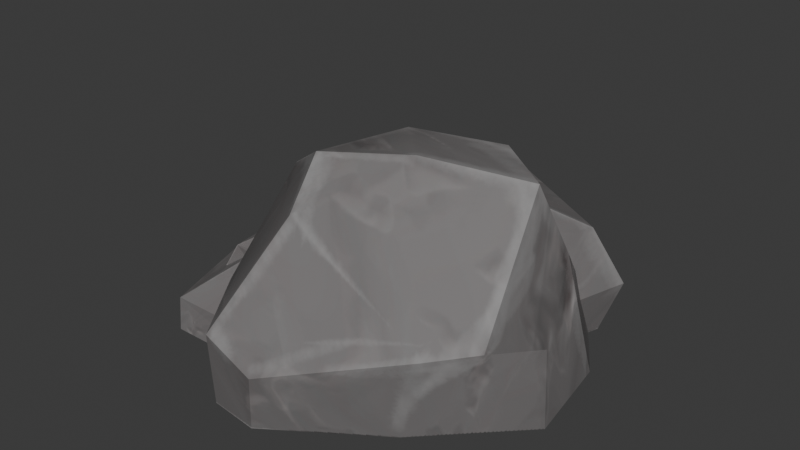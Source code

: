 # Source: Rocks.blend  (saved by Blender 5.2.44; exported with 4.5.12 LTS)
import bpy
from mathutils import Matrix  # noqa: F401  (used for matrix-valued properties, if any)

bpy.ops.wm.read_factory_settings(use_empty=True)
scene = bpy.context.scene
scene.name = 'Scene'

# ---- collections
col_collection = bpy.data.collections.new('Collection'); scene.collection.children.link(col_collection)

# ---- images (referenced by path relative to the original .blend; pixels are not part of the script)
import os
ASSET_DIR = os.environ.get("B2B_ASSET_DIR", "")  # directory of the original .blend (textures are referenced by path, not embedded)
HERE = os.path.dirname(os.path.abspath(__file__))  # packed textures are extracted next to this script under _unpacked/

def load_image(name, relpath, width, height, colorspace="sRGB"):
    """Load a texture the original file referenced (path relative to the .blend, or extracted next to this script)."""
    p = next((c for c in (os.path.join(HERE, relpath), os.path.join(ASSET_DIR, relpath)) if relpath and os.path.exists(c)), "")
    if p:
        img = bpy.data.images.load(p, check_existing=True)
        img.name = name
    else:  # same state as the original file: an image datablock whose file is absent (Cycles renders it pink)
        img = bpy.data.images.new(name, width, height)
        img.source = "FILE"
        img.filepath = "//" + (relpath or name)
    img.colorspace_settings.name = colorspace
    return img
img_defaultmaterial_albedo_png = load_image('DefaultMaterial_Albedo.png', '_unpacked/DefaultMaterial_Albedo.518e391a.png', 1024, 1024, 'sRGB')
img_defaultmaterial_metallic_png = load_image('DefaultMaterial_Metallic.png', '_unpacked/DefaultMaterial_Metallic.e14ba3c9.png', 1024, 1024, 'Non-Color')
img_defaultmaterial_normal_png = load_image('DefaultMaterial_Normal.png', '_unpacked/DefaultMaterial_Normal.f5eb3551.png', 1024, 1024, 'Non-Color')
img_defaultmaterial_emission_png = load_image('DefaultMaterial_Emission.png', '_unpacked/DefaultMaterial_Emission.d65940a8.png', 1024, 1024, 'sRGB')

# ---- materials (node trees are filled in below, after node groups)
mat_rocks = bpy.data.materials.new('Rocks')

# ---- node groups
ng_smooth_by_angle = bpy.data.node_groups.new('Smooth by Angle', 'GeometryNodeTree')
_s = ng_smooth_by_angle.interface.new_socket(name='Mesh', in_out='OUTPUT', socket_type='NodeSocketGeometry')
_s = ng_smooth_by_angle.interface.new_socket(name='Mesh', in_out='INPUT', socket_type='NodeSocketGeometry')
_s = ng_smooth_by_angle.interface.new_socket(name='Angle', in_out='INPUT', socket_type='NodeSocketFloat')
_s.subtype = 'ANGLE'
_s.default_value = 0.5236
_s.min_value = 0.0
_s.max_value = 3.142
_s.description = 'Maximum face angle for smooth edges'
_s = ng_smooth_by_angle.interface.new_socket(name='Ignore Sharpness', in_out='INPUT', socket_type='NodeSocketBool')
_s.force_non_field = True
ng_smooth_by_angle.is_modifier = True
_N = ng_smooth_by_angle.nodes; _L = ng_smooth_by_angle.links
n0 = _N.new('GeometryNodeSetShadeSmooth'); n0.name = 'Set Shade Smooth'; n0.location = (120, -80)
n0.domain = 'EDGE'
n1 = _N.new('GeometryNodeSetShadeSmooth'); n1.name = 'Set Shade Smooth.001'; n1.location = (300, -80)
n2 = _N.new('NodeGroupOutput'); n2.name = 'Group Output'; n2.location = (480, -80)
n3 = _N.new('GeometryNodeInputMeshEdgeAngle'); n3.name = 'Edge Angle'; n3.location = (-440, -240)
n4 = _N.new('NodeGroupInput'); n4.name = 'Group Input'; n4.location = (-80, -80)
n5 = _N.new('GeometryNodeInputEdgeSmooth'); n5.name = 'Is Edge Smooth'; n5.location = (-260, -120)
n6 = _N.new('GeometryNodeInputShadeSmooth'); n6.name = 'Is Shade Smooth'; n6.location = (-440, -397)
n7 = _N.new('FunctionNodeCompare'); n7.name = 'Compare'; n7.location = (-260, -260)
n7.operation = 'LESS_EQUAL'
n8 = _N.new('FunctionNodeBooleanMath'); n8.name = 'Boolean Math.001'; n8.location = (-80, -260)
n9 = _N.new('NodeGroupInput'); n9.name = 'Group Input.001'; n9.location = (-440, -329)
n10 = _N.new('NodeGroupInput'); n10.name = 'Group Input.002'; n10.location = (-259, -189)
n11 = _N.new('FunctionNodeBooleanMath'); n11.name = 'Boolean Math'; n11.location = (-80, -149)
n11.operation = 'OR'
n12 = _N.new('FunctionNodeBooleanMath'); n12.name = 'Boolean Math.002'; n12.location = (-260, -380)
n12.operation = 'OR'
n13 = _N.new('NodeGroupInput'); n13.name = 'Group Input.003'; n13.location = (-440, -460)
_L.new(n3.outputs[0], n7.inputs[0])
_L.new(n1.outputs[0], n2.inputs[0])
_L.new(n9.outputs[1], n7.inputs[1])
_L.new(n7.outputs[0], n8.inputs[0])
_L.new(n4.outputs[0], n0.inputs[0])
_L.new(n0.outputs[0], n1.inputs[0])
_L.new(n8.outputs[0], n0.inputs[2])
_L.new(n10.outputs[2], n11.inputs[1])
_L.new(n5.outputs[0], n11.inputs[0])
_L.new(n11.outputs[0], n0.inputs[1])
_L.new(n13.outputs[2], n12.inputs[1])
_L.new(n6.outputs[0], n12.inputs[0])
_L.new(n12.outputs[0], n8.inputs[1])
n2.is_active_output = True

# ---- material node trees
mat_rocks.use_nodes = True; mat_rocks.node_tree.nodes.clear()
_N = mat_rocks.node_tree.nodes; _L = mat_rocks.node_tree.links
n0 = _N.new('ShaderNodeBsdfPrincipled'); n0.name = 'Principled BSDF'; n0.location = (-200, 100)
n0.inputs[10].default_value = 0.005
n1 = _N.new('ShaderNodeOutputMaterial'); n1.name = 'Material Output'; n1.location = (200, 100)
n2 = _N.new('ShaderNodeTexImage'); n2.name = 'Image Texture'; n2.location = (85, -36)
n2.label = 'Base Color'
n2.image = img_defaultmaterial_albedo_png
n3 = _N.new('ShaderNodeTexImage'); n3.name = 'Image Texture.001'; n3.location = (85, -316)
n3.label = 'Metallic'
n3.image = img_defaultmaterial_metallic_png
n4 = _N.new('ShaderNodeTexImage'); n4.name = 'Image Texture.002'; n4.location = (85, -876)
n4.label = 'Normal'
n4.image = img_defaultmaterial_normal_png
n5 = _N.new('ShaderNodeNormalMap'); n5.name = 'Normal Map'; n5.location = (-450, -540)
n5.width = 160
n6 = _N.new('ShaderNodeTexImage'); n6.name = 'Image Texture.003'; n6.location = (85, -596)
n6.label = 'Emission Color'
n6.image = img_defaultmaterial_emission_png
n7 = _N.new('ShaderNodeMapping'); n7.name = 'Mapping'; n7.location = (230, -36)
n8 = _N.new('NodeReroute'); n8.name = 'Reroute'; n8.location = (35, -552)
n8.width = 10
n8.socket_idname = 'NodeSocketVector'
n9 = _N.new('ShaderNodeTexCoord'); n9.name = 'Texture Coordinate'; n9.location = (30, -36)
n10 = _N.new('NodeFrame'); n10.name = 'Frame'; n10.location = (-1480, 136)
n10.label = 'Mapping'
n10.width = 400
n11 = _N.new('NodeFrame'); n11.name = 'Frame.001'; n11.location = (-835, 336)
n11.label = 'Textures'
n11.width = 355
n2.parent = n11
n3.parent = n11
n4.parent = n11
n6.parent = n11
n7.parent = n10
n8.parent = n11
n9.parent = n10
_L.new(n0.outputs[0], n1.inputs[0])
_L.new(n2.outputs[0], n0.inputs[0])
_L.new(n3.outputs[0], n0.inputs[1])
_L.new(n4.outputs[0], n5.inputs[1])
_L.new(n5.outputs[0], n0.inputs[5])
_L.new(n6.outputs[0], n0.inputs[27])
_L.new(n8.outputs[0], n2.inputs[0])
_L.new(n8.outputs[0], n3.inputs[0])
_L.new(n8.outputs[0], n6.inputs[0])
_L.new(n8.outputs[0], n4.inputs[0])
_L.new(n7.outputs[0], n8.inputs[0])
_L.new(n9.outputs[2], n7.inputs[0])
n1.is_active_output = True

# ---- world
world_world = bpy.data.worlds.new('World'); scene.world = world_world
world_world.use_nodes = True; world_world.node_tree.nodes.clear()
_N = world_world.node_tree.nodes; _L = world_world.node_tree.links
n0 = _N.new('ShaderNodeOutputWorld'); n0.name = 'World Output'; n0.location = (200, 100)
n1 = _N.new('ShaderNodeBackground'); n1.name = 'Background'; n1.location = (-200, 100)
n1.inputs[0].default_value = (0.05088, 0.05088, 0.05088, 1.0)
_L.new(n1.outputs[0], n0.inputs[0])
n0.is_active_output = True
world_world.color = (0.05088, 0.05088, 0.05088)
world_world.sun_shadow_jitter_overblur = 0.0

# ---- meshes
me_rock_1 = bpy.data.meshes.new('Rock_1')
me_rock_1.from_pydata([(0.0561, 0.5742, -4.69e-05), (0.1475, 0.1788, 0.5202), (0.5003, 0.2449, -7.168e-06), (0.1475, 0.1788, 0.5202), (0.3638, -0.2549, 3.449e-05), (0.1475, 0.1788, 0.5202), (-0.1297, -0.2, 5.37e-05), (-0.338, 0.2921, -3.634e-05), (0.06385, -0.3383, 0.2416), (0.07739, -0.4177, 4.383e-05), (-0.2638, -0.3864, 1.683e-05), (-0.1935, -0.2895, 0.2492), (-0.3958, -0.05221, -4.742e-06), (-0.2708, -0.1032, 0.2329), (0.1475, 0.1788, 0.5202), (-0.09411, -0.1727, 0.3197), (-0.1919, 0.04198, 0.2998), (0.1475, 0.1788, 0.5202), (-0.2381, 0.1988, 0.2451), (0.422, 0.243, 0.3986), (0.03651, 0.4787, 0.3513), (0.3115, -0.1483, 0.3975), (0.03922, -0.1703, 0.4472), (-0.1717, 0.2947, 0.3517), (0.04794, 0.5779, 0.2033), (0.5333, 0.2923, 0.1804), (0.3972, -0.2681, 0.1809), (0.08681, -0.3933, 0.1172), (-0.2526, -0.3445, 0.1137), (-0.3768, -0.05479, 0.1134)], [], [(24, 20, 19, 25), (25, 19, 21, 26), (6, 4, 9, 10), (0, 2, 4, 6, 7), (27, 8, 11, 28), (28, 11, 13, 29), (7, 6, 10, 12), (26, 21, 8, 27), (16, 23, 18), (16, 15, 22, 23), (21, 22, 15, 11, 8), (3, 1, 17, 14, 5), (15, 16, 13, 11), (16, 18, 7, 12, 29, 13), (7, 18, 23, 20, 24, 0), (1, 3, 19, 20), (3, 5, 21, 19), (14, 17, 23, 22), (5, 14, 22, 21), (17, 1, 20, 23), (4, 26, 27, 9), (10, 28, 29, 12), (9, 27, 28, 10), (2, 25, 26, 4), (0, 24, 25, 2)])
_uv = me_rock_1.uv_layers.new(name='UVMap')
_uv.uv.foreach_set('vector', [0.7936, 0.2173, 0.7893, 0.1977, 0.8311, 0.1849, 0.8445, 0.1987, 0.8445, 0.1987, 0.8311, 0.1849, 0.8415, 0.1548, 0.8643, 0.1529, 0.1539, 0.09114, 0.2091, 0.08246, 0.1828, 0.1086, 0.1448, 0.1154, 0.1511, 0.001566, 0.2091, 0.02416, 0.2091, 0.08246, 0.1539, 0.09114, 0.1167, 0.04388, 0.8654, 0.1153, 0.8474, 0.1215, 0.8222, 0.09586, 0.8352, 0.07554, 0.7937, 0.07817, 0.8076, 0.09661, 0.7862, 0.1149, 0.764, 0.1104, 0.1167, 0.04388, 0.1539, 0.09114, 0.1448, 0.1154, 0.1206, 0.08298, 0.8643, 0.1529, 0.8415, 0.1548, 0.8474, 0.1215, 0.8654, 0.1153, 0.7884, 0.1381, 0.78, 0.1661, 0.7708, 0.1509, 0.7884, 0.1381, 0.8148, 0.1201, 0.8239, 0.138, 0.78, 0.1661, 0.8415, 0.1548, 0.8239, 0.138, 0.8148, 0.1201, 0.8222, 0.09586, 0.8474, 0.1215, 0.8128, 0.1697, 0.8152, 0.1706, 0.8149, 0.1712, 0.8136, 0.1698, 0.8138, 0.1697, 0.8148, 0.1201, 0.7884, 0.1381, 0.7862, 0.1149, 0.8076, 0.09661, 0.7884, 0.1381, 0.7708, 0.1509, 0.7331, 0.1498, 0.7503, 0.103, 0.764, 0.1104, 0.7862, 0.1149, 0.7331, 0.1498, 0.7708, 0.1509, 0.78, 0.1661, 0.7893, 0.1977, 0.7625, 0.2145, 0.7348, 0.2158, 0.8152, 0.1706, 0.8128, 0.1697, 0.8311, 0.1849, 0.7893, 0.1977, 0.8128, 0.1697, 0.8138, 0.1697, 0.8415, 0.1548, 0.8311, 0.1849, 0.8136, 0.1698, 0.8149, 0.1712, 0.78, 0.1661, 0.8239, 0.138, 0.8138, 0.1697, 0.8136, 0.1698, 0.8239, 0.138, 0.8415, 0.1548, 0.8149, 0.1712, 0.8152, 0.1706, 0.7893, 0.1977, 0.78, 0.1661, 0.8832, 0.1542, 0.8643, 0.1529, 0.8654, 0.1153, 0.8815, 0.1062, 0.7841, 0.06335, 0.7937, 0.07817, 0.764, 0.1104, 0.7503, 0.103, 0.8815, 0.1062, 0.8654, 0.1153, 0.8352, 0.07554, 0.8497, 0.06335, 0.8576, 0.2077, 0.8445, 0.1987, 0.8643, 0.1529, 0.8832, 0.1542, 0.8047, 0.2361, 0.7936, 0.2173, 0.8445, 0.1987, 0.8576, 0.2077])
me_rock_1.materials.append(mat_rocks)
me_rock_1.update()
me_rock_3 = bpy.data.meshes.new('Rock_3')
me_rock_3.from_pydata([(0.2778, 1.646, -9.523e-05), (0.6021, 0.4677, 1.056), (1.48, 0.7728, -1.455e-05), (0.6021, 0.4677, 1.056), (1.021, -0.6399, 7.002e-05), (0.6021, 0.4677, 1.056), (-0.4649, -0.6399, 0.000109), (-0.9239, 0.7728, -7.377e-05), (0.1863, -0.9185, 0.4906), (0.1497, -1.167, 8.899e-05), (-0.8477, -1.167, 3.418e-05), (-0.5573, -0.8214, 0.5059), (-1.156, -0.2181, -9.628e-06), (-0.7638, -0.3253, 0.4728), (0.6021, 0.4677, 1.056), (-0.1805, -0.4769, 0.6492), (-0.4486, 0.1259, 0.6087), (0.6021, 0.4677, 1.056), (-0.6123, 0.551, 0.4976), (1.386, 0.7465, 0.8093), (0.3335, 1.477, 0.7132), (1.011, -0.538, 0.807), (0.2115, -0.6042, 0.908), (-0.3017, 0.8989, 0.714), (0.2724, 1.669, 0.4127), (1.587, 0.8987, 0.3663), (1.124, -0.692, 0.3673), (0.1443, -1.132, 0.2379), (-0.8826, -1.117, 0.2309), (-1.159, -0.2704, 0.2301)], [], [(24, 20, 19, 25), (25, 19, 21, 26), (6, 4, 9, 10), (0, 2, 4, 6, 7), (27, 8, 11, 28), (28, 11, 13, 29), (7, 6, 10, 12), (26, 21, 8, 27), (16, 23, 18), (16, 15, 22, 23), (21, 22, 15, 11, 8), (3, 1, 17, 14, 5), (15, 16, 13, 11), (16, 18, 7, 12, 29, 13), (7, 18, 23, 20, 24, 0), (1, 3, 19, 20), (3, 5, 21, 19), (14, 17, 23, 22), (5, 14, 22, 21), (17, 1, 20, 23), (4, 26, 27, 9), (10, 28, 29, 12), (9, 27, 28, 10), (2, 25, 26, 4), (0, 24, 25, 2)])
_uv = me_rock_3.uv_layers.new(name='UVMap')
_uv.uv.foreach_set('vector', [0.1063, 0.4789, 0.1314, 0.4501, 0.2461, 0.4427, 0.2616, 0.4831, 0.2616, 0.4831, 0.2461, 0.4427, 0.3045, 0.335, 0.354, 0.3381, 0.4534, 0.1065, 0.509, 0.2776, 0.4157, 0.197, 0.3784, 0.08214, 0.7444, 0.1065, 0.6888, 0.2776, 0.509, 0.2776, 0.4534, 0.1065, 0.5989, 0.0007826, 0.3557, 0.1798, 0.3063, 0.2175, 0.2141, 0.1224, 0.2383, 0.02456, 0.1212, 0.08748, 0.1673, 0.1502, 0.1142, 0.2072, 0.05111, 0.1932, 0.5989, 0.0007826, 0.4534, 0.1065, 0.3784, 0.08214, 0.4761, 0.01115, 0.354, 0.3381, 0.3045, 0.335, 0.3063, 0.2175, 0.3557, 0.1798, 0.132, 0.2824, 0.1086, 0.369, 0.08418, 0.322, 0.132, 0.2824, 0.2049, 0.2216, 0.2516, 0.2674, 0.1086, 0.369, 0.3045, 0.335, 0.2516, 0.2674, 0.2049, 0.2216, 0.2141, 0.1224, 0.3063, 0.2175, 0.2068, 0.3795, 0.2091, 0.38, 0.2119, 0.3817, 0.2074, 0.3786, 0.2086, 0.3782, 0.2049, 0.2216, 0.132, 0.2824, 0.1142, 0.2072, 0.1673, 0.1502, 0.132, 0.2824, 0.08418, 0.322, 0.0005838, 0.3384, 0.01804, 0.1919, 0.05111, 0.1932, 0.1142, 0.2072, 0.0005838, 0.3384, 0.08418, 0.322, 0.1086, 0.369, 0.1314, 0.4501, 0.1063, 0.4789, 0.08693, 0.5089, 0.2091, 0.38, 0.2068, 0.3795, 0.2461, 0.4427, 0.1314, 0.4501, 0.2068, 0.3795, 0.2086, 0.3782, 0.3045, 0.335, 0.2461, 0.4427, 0.2074, 0.3786, 0.2119, 0.3817, 0.1086, 0.369, 0.2516, 0.2674, 0.2086, 0.3782, 0.2074, 0.3786, 0.2516, 0.2674, 0.3045, 0.335, 0.2119, 0.3817, 0.2091, 0.38, 0.1314, 0.4501, 0.1086, 0.369, 0.401, 0.3449, 0.354, 0.3381, 0.3557, 0.1798, 0.401, 0.1573, 0.09554, 0.0619, 0.1212, 0.08748, 0.05111, 0.1932, 0.01804, 0.1919, 0.401, 0.1573, 0.3557, 0.1798, 0.2383, 0.02456, 0.2793, 0.00104, 0.2818, 0.5101, 0.2616, 0.4831, 0.354, 0.3381, 0.401, 0.3449, 0.08693, 0.5089, 0.1063, 0.4789, 0.2616, 0.4831, 0.2818, 0.5101])
me_rock_3.materials.append(mat_rocks)
me_rock_3.update()
me_rock_4 = bpy.data.meshes.new('Rock_4')
me_rock_4.from_pydata([(-0.1076, -0.5407, -1.077e-07), (-0.01783, -0.5436, 1.428), (0.1872, 0.7864, -1.077e-07), (1.354, -1.134, 0.6389), (1.216, 1.063, -1.077e-07), (0.2362, -1.063, 1.23), (1.722, 0.2674, -1.077e-07), (0.9144, -0.5143, -1.077e-07), (0.6862, -0.3539, 1.531), (0.3662, -1.123, -1.077e-07), (0.2168, 0.1379, 1.45), (0.2326, 0.5893, 1.04), (0.9265, 0.3292, 1.443), (0.8565, 0.6268, 0.8326), (1.501, 0.2402, 0.8535), (1.49, -0.1538, 1.496), (1.182, -1.119, -1.077e-07), (1.835, -0.464, -1.077e-07), (1.671, -0.9326, 0.7291), (1.753, -0.3694, 0.517), (-0.222, -1.293, -1.077e-07), (-0.2316, -1.182, 0.6535), (0.4844, -1.712, 0.4476), (0.002445, -1.621, 0.5245), (0.4023, -1.648, -1.077e-07), (0.02813, -1.608, -1.077e-07), (-0.711, 1.039, -1.077e-07), (-0.936, 0.1805, -1.077e-07), (-0.6514, -0.2115, 0.8744), (0.059, 1.097, -1.077e-07), (-0.3337, 0.8656, 0.5976), (-0.5111, 0.4068, 0.8836), (0.08815, 0.9102, 0.5264), (-0.8173, -0.3048, -1.077e-07), (-0.9036, -0.3515, 0.3291), (-1.136, 1.077, -1.077e-07), (-1.238, 0.633, -1.077e-07), (-1.095, 0.4829, 0.3958), (-0.7636, 1.179, -1.077e-07), (-0.8084, 0.9278, 0.2686), (-0.8348, 0.5387, 0.4529), (-0.4362, 1.101, 0.2551), (-1.29, 0.3363, -1.077e-07), (-1.248, 0.2881, 0.1674), (-0.5155, -0.8126, -1.077e-07), (-0.5344, -0.7592, 0.5194), (-0.5406, -0.2343, -1.077e-07), (-0.2617, 0.9315, -1.077e-07), (0.6267, 1.072, -1.077e-07), (0.4296, 0.7395, 0.72), (0.00898, 0.638, 0.8698), (-0.1842, 0.2432, 1.178), (-0.4072, -0.3464, 1.174)], [], [(7, 6, 17, 16), (3, 16, 17, 19, 18), (15, 8, 3, 18), (2, 4, 6, 7, 0), (8, 1, 5, 3), (14, 15, 18, 19), (0, 9, 25, 20), (10, 12, 13, 11), (12, 15, 14, 13), (12, 10, 1, 8, 15), (48, 47, 26, 29), (47, 46, 27, 26), (4, 13, 14, 6), (6, 14, 19, 17), (9, 16, 24, 25), (0, 7, 16, 9), (24, 22, 23, 25), (21, 20, 25, 23), (5, 1, 21, 23), (16, 3, 22, 24), (3, 5, 23, 22), (44, 45, 34, 33), (29, 26, 35, 38), (28, 31, 40, 37), (33, 34, 43, 42), (50, 49, 32, 30), (49, 48, 29, 32), (46, 44, 33, 27), (51, 50, 30, 31), (52, 51, 31, 28), (45, 52, 28, 34), (36, 37, 40, 39, 35), (35, 39, 41, 38), (37, 36, 42, 43), (27, 33, 42, 36), (31, 30, 39, 40), (34, 28, 37, 43), (26, 27, 36, 35), (32, 29, 38, 41), (30, 32, 41, 39), (21, 1, 52, 45), (1, 10, 51, 52), (10, 11, 50, 51), (0, 20, 44, 46), (13, 4, 48, 49), (11, 13, 49, 50), (20, 21, 45, 44), (2, 0, 46, 47), (4, 2, 47, 48)])
me_rock_4.polygons.foreach_set('use_smooth', [True] * 49)
_uv = me_rock_4.uv_layers.new(name='UVMap')
_uv.uv.foreach_set('vector', [0.1561, 0.7778, 0.2798, 0.7542, 0.2455, 0.8296, 0.1441, 0.8509, 0.485, 0.3997, 0.4407, 0.3383, 0.5622, 0.3048, 0.5719, 0.3706, 0.5179, 0.3918, 0.5702, 0.4512, 0.5363, 0.5036, 0.485, 0.3997, 0.5179, 0.3918, 0.1678, 0.6113, 0.2812, 0.6485, 0.2798, 0.7542, 0.1561, 0.7778, 0.05876, 0.7175, 0.5363, 0.5036, 0.493, 0.5735, 0.4565, 0.5125, 0.485, 0.3997, 0.6203, 0.4252, 0.5702, 0.4512, 0.5179, 0.3918, 0.5719, 0.3706, 0.05876, 0.7175, 0.06742, 0.8011, 0.005933, 0.8259, 0.001843, 0.781, 0.5764, 0.5539, 0.5979, 0.4921, 0.6605, 0.4893, 0.6405, 0.5585, 0.5979, 0.4921, 0.5702, 0.4512, 0.6203, 0.4252, 0.6605, 0.4893, 0.5979, 0.4921, 0.5764, 0.5539, 0.493, 0.5735, 0.5363, 0.5036, 0.5702, 0.4512, 0.2265, 0.6116, 0.1347, 0.5702, 0.09922, 0.5325, 0.1749, 0.5743, 0.1347, 0.5702, 0.03701, 0.6622, 0.02544, 0.5991, 0.09922, 0.5325, 0.7654, 0.4189, 0.6605, 0.4893, 0.6203, 0.4252, 0.6654, 0.3301, 0.6654, 0.3301, 0.6203, 0.4252, 0.5719, 0.3706, 0.5622, 0.3048, 0.06742, 0.8011, 0.1441, 0.8509, 0.03855, 0.8525, 0.005933, 0.8259, 0.05876, 0.7175, 0.1561, 0.7778, 0.1441, 0.8509, 0.06742, 0.8011, 0.3541, 0.4136, 0.396, 0.4389, 0.3777, 0.48, 0.3262, 0.4525, 0.383, 0.53, 0.3081, 0.5032, 0.3262, 0.4525, 0.3777, 0.48, 0.4565, 0.5125, 0.493, 0.5735, 0.383, 0.53, 0.3777, 0.48, 0.4407, 0.3383, 0.485, 0.3997, 0.396, 0.4389, 0.3541, 0.4136, 0.485, 0.3997, 0.4565, 0.5125, 0.3777, 0.48, 0.396, 0.4389, 0.2993, 0.5758, 0.3639, 0.5879, 0.337, 0.6528, 0.2943, 0.6507, 0.1749, 0.5743, 0.09922, 0.5325, 0.06174, 0.5028, 0.1029, 0.5162, 0.5527, 0.6879, 0.6297, 0.6507, 0.6732, 0.7108, 0.6716, 0.749, 0.2943, 0.6507, 0.337, 0.6528, 0.3161, 0.7393, 0.2961, 0.7485, 0.6579, 0.5864, 0.6806, 0.5368, 0.7127, 0.5787, 0.6992, 0.632, 0.6806, 0.5368, 0.781, 0.5008, 0.7877, 0.5808, 0.7127, 0.5787, 0.03701, 0.6622, 0.003873, 0.718, 0.006768, 0.6519, 0.02544, 0.5991, 0.5963, 0.6046, 0.6579, 0.5864, 0.6992, 0.632, 0.6297, 0.6507, 0.5216, 0.6389, 0.5963, 0.6046, 0.6297, 0.6507, 0.5527, 0.6879, 0.3639, 0.5879, 0.4535, 0.6222, 0.4128, 0.6528, 0.337, 0.6528, 0.7233, 0.7859, 0.6716, 0.749, 0.6732, 0.7108, 0.734, 0.7026, 0.7776, 0.7501, 0.7776, 0.7501, 0.734, 0.7026, 0.7523, 0.6486, 0.7868, 0.6957, 0.3545, 0.7562, 0.3055, 0.7859, 0.2961, 0.7485, 0.3161, 0.7393, 0.02544, 0.5991, 0.006768, 0.6519, 0.001843, 0.5628, 0.02489, 0.5382, 0.6297, 0.6507, 0.6992, 0.632, 0.734, 0.7026, 0.6732, 0.7108, 0.337, 0.6528, 0.4128, 0.6528, 0.3545, 0.7562, 0.3161, 0.7393, 0.09922, 0.5325, 0.02544, 0.5991, 0.02489, 0.5382, 0.06174, 0.5028, 0.7127, 0.5787, 0.7877, 0.5808, 0.7868, 0.6957, 0.7523, 0.6486, 0.6992, 0.632, 0.7127, 0.5787, 0.7523, 0.6486, 0.734, 0.7026, 0.383, 0.53, 0.493, 0.5735, 0.4535, 0.6222, 0.3639, 0.5879, 0.493, 0.5735, 0.5764, 0.5539, 0.5963, 0.6046, 0.5216, 0.6389, 0.5764, 0.5539, 0.6405, 0.5585, 0.6579, 0.5864, 0.5963, 0.6046, 0.05876, 0.7175, 0.001843, 0.781, 0.003873, 0.718, 0.03701, 0.6622, 0.6605, 0.4893, 0.7654, 0.4189, 0.781, 0.5008, 0.6806, 0.5368, 0.6405, 0.5585, 0.6605, 0.4893, 0.6806, 0.5368, 0.6579, 0.5864, 0.3081, 0.5032, 0.383, 0.53, 0.3639, 0.5879, 0.2993, 0.5758, 0.1678, 0.6113, 0.05876, 0.7175, 0.03701, 0.6622, 0.1347, 0.5702, 0.2812, 0.6485, 0.1678, 0.6113, 0.1347, 0.5702, 0.2265, 0.6116])
me_rock_4.materials.append(mat_rocks)
me_rock_4.update()
me_rock_2 = bpy.data.meshes.new('Rock_2')
me_rock_2.from_pydata([(-0.4098, -0.3049, -3.01e-08), (-0.2003, -0.2322, 0.8576), (0.5913, -0.2752, -3.01e-08), (0.4577, -0.1341, 0.6743), (0.5901, 0.7323, -3.01e-08), (0.4459, 0.5881, 0.849), (0.6458, 0.4979, 0.6586), (0.7603, 0.5534, -3.01e-08), (0.7615, -0.09831, -3.01e-08), (0.7328, -0.005782, 0.5535), (0.8052, 0.4322, 0.3352), (0.8242, 0.4805, -3.01e-08), (0.8233, -0.02666, -3.01e-08), (0.8164, 0.02339, 0.3215), (-0.6312, 0.08546, -3.01e-08), (-0.6195, -0.5855, -3.01e-08), (-0.515, -0.548, 0.6701), (-0.6394, 0.06079, 0.6606), (0.09179, -0.6434, 0.6023), (0.05657, -0.5795, -3.01e-08), (-0.7623, -0.1378, -3.01e-08), (-0.756, -0.714, -3.01e-08), (-0.7005, -0.699, 0.551), (-0.7589, -0.1631, 0.5591), (-0.05757, -0.7973, 0.5385), (-0.1683, -0.7249, -3.01e-08), (-0.5167, 0.4404, -3.01e-08), (-0.1218, 0.7291, -3.01e-08), (-0.4217, 0.4255, -3.01e-08), (0.009806, 0.6453, 1.044), (-0.5179, 0.4464, 0.9392), (-0.244, 0.3217, 1.054), (0.5118, 0.6956, 0.4459), (0.5845, -0.2456, 0.3154), (0.7221, 0.5731, 0.3285), (0.8057, -0.08932, 0.2769), (0.8655, 0.4843, 0.1546), (0.8836, -0.01981, 0.1462), (-0.689, 0.09852, 0.3395), (0.1794, -0.6051, 0.3044), (-0.8253, -0.7819, 0.2721), (-0.8369, -0.1581, 0.2764), (-0.1464, -0.8111, 0.2807), (-0.05012, 0.7467, 0.5698), (-0.5652, 0.4761, 0.4881)], [], [(0, 2, 19, 15), (33, 2, 8, 35), (6, 9, 13, 10), (2, 4, 7, 8), (5, 3, 9, 6), (32, 5, 6, 34), (36, 10, 13, 37), (34, 6, 10, 36), (35, 8, 12, 37), (8, 7, 11, 12), (39, 18, 24, 42), (18, 16, 22, 24), (3, 1, 16, 18), (33, 3, 18, 39), (40, 22, 23, 41), (42, 24, 22, 40), (16, 17, 23, 22), (14, 15, 21, 20), (15, 19, 25, 21), (38, 14, 20, 41), (26, 27, 28), (29, 30, 31), (43, 27, 26, 44), (26, 28, 0, 15, 14), (44, 26, 14, 38), (43, 29, 5, 32), (28, 27, 4, 2, 0), (1, 31, 30, 17, 16), (5, 29, 31, 1, 3), (27, 43, 32, 4), (30, 44, 38, 17), (29, 43, 44, 30), (17, 38, 41, 23), (25, 42, 40, 21), (21, 40, 41, 20), (2, 33, 39, 19), (19, 39, 42, 25), (9, 35, 37, 13), (7, 34, 36, 11), (11, 36, 37, 12), (4, 32, 34, 7), (3, 33, 35, 9)])
_uv = me_rock_2.uv_layers.new(name='UVMap')
_uv.uv.foreach_set('vector', [0.8193, 0.3714, 0.8163, 0.2538, 0.8518, 0.3168, 0.8522, 0.3962, 0.3922, 0.7791, 0.3531, 0.7619, 0.3721, 0.7302, 0.4037, 0.7493, 0.474, 0.751, 0.4292, 0.7653, 0.4163, 0.7446, 0.4524, 0.7222, 0.8163, 0.2538, 0.698, 0.2534, 0.7191, 0.2335, 0.7956, 0.2337, 0.4914, 0.7668, 0.4328, 0.7972, 0.4292, 0.7653, 0.474, 0.751, 0.4963, 0.7291, 0.4914, 0.7668, 0.474, 0.751, 0.4694, 0.7162, 0.4464, 0.7017, 0.4524, 0.7222, 0.4163, 0.7446, 0.4002, 0.7309, 0.4694, 0.7162, 0.474, 0.751, 0.4524, 0.7222, 0.4464, 0.7017, 0.4037, 0.7493, 0.3721, 0.7302, 0.3829, 0.7196, 0.4002, 0.7309, 0.7956, 0.2337, 0.7191, 0.2335, 0.7277, 0.2261, 0.7873, 0.2264, 0.3726, 0.8419, 0.4066, 0.8585, 0.3944, 0.8792, 0.3658, 0.8893, 0.4066, 0.8585, 0.4389, 0.9269, 0.4137, 0.9579, 0.3944, 0.8792, 0.4328, 0.7972, 0.4773, 0.868, 0.4389, 0.9269, 0.4066, 0.8585, 0.3922, 0.7791, 0.4328, 0.7972, 0.4066, 0.8585, 0.3726, 0.8419, 0.5912, 0.9805, 0.5458, 0.9603, 0.5636, 0.8862, 0.6018, 0.8915, 0.3658, 0.8893, 0.3944, 0.8792, 0.4137, 0.9579, 0.3727, 0.9805, 0.5161, 0.931, 0.551, 0.8544, 0.5636, 0.8862, 0.5458, 0.9603, 0.7733, 0.3972, 0.8522, 0.3962, 0.8672, 0.4123, 0.7995, 0.4128, 0.8522, 0.3962, 0.8518, 0.3168, 0.8688, 0.3433, 0.8672, 0.4123, 0.5934, 0.8515, 0.6429, 0.8458, 0.6435, 0.8862, 0.6018, 0.8915, 0.7317, 0.3836, 0.698, 0.3371, 0.7335, 0.3725, 0.5139, 0.7869, 0.535, 0.8123, 0.5121, 0.8134, 0.5392, 0.7631, 0.5988, 0.7145, 0.6331, 0.787, 0.5714, 0.8068, 0.7317, 0.3836, 0.7335, 0.3725, 0.8193, 0.3714, 0.8522, 0.3962, 0.7733, 0.3972, 0.5714, 0.8068, 0.6331, 0.787, 0.6429, 0.8458, 0.5934, 0.8515, 0.5392, 0.7631, 0.5139, 0.7869, 0.4914, 0.7668, 0.4963, 0.7291, 0.7335, 0.3725, 0.698, 0.3371, 0.698, 0.2534, 0.8163, 0.2538, 0.8193, 0.3714, 0.4773, 0.868, 0.5121, 0.8134, 0.535, 0.8123, 0.551, 0.8544, 0.5161, 0.931, 0.4914, 0.7668, 0.5139, 0.7869, 0.5121, 0.8134, 0.4773, 0.868, 0.4328, 0.7972, 0.5988, 0.7145, 0.5392, 0.7631, 0.4963, 0.7291, 0.4946, 0.6688, 0.535, 0.8123, 0.5714, 0.8068, 0.5934, 0.8515, 0.551, 0.8544, 0.5139, 0.7869, 0.5392, 0.7631, 0.5714, 0.8068, 0.535, 0.8123, 0.551, 0.8544, 0.5934, 0.8515, 0.6018, 0.8915, 0.5636, 0.8862, 0.3268, 0.8881, 0.3658, 0.8893, 0.3727, 0.9805, 0.3306, 0.9737, 0.6363, 0.9751, 0.5912, 0.9805, 0.6018, 0.8915, 0.6435, 0.8862, 0.3531, 0.7619, 0.3922, 0.7791, 0.3726, 0.8419, 0.327, 0.848, 0.327, 0.848, 0.3726, 0.8419, 0.3658, 0.8893, 0.3268, 0.8881, 0.4292, 0.7653, 0.4037, 0.7493, 0.4002, 0.7309, 0.4163, 0.7446, 0.4549, 0.674, 0.4694, 0.7162, 0.4464, 0.7017, 0.4397, 0.6801, 0.4397, 0.6801, 0.4464, 0.7017, 0.4002, 0.7309, 0.3829, 0.7196, 0.4946, 0.6688, 0.4963, 0.7291, 0.4694, 0.7162, 0.4549, 0.674, 0.4328, 0.7972, 0.3922, 0.7791, 0.4037, 0.7493, 0.4292, 0.7653])
me_rock_2.materials.append(mat_rocks)
me_rock_2.update()

# ---- objects
ob_rock_1 = bpy.data.objects.new('Rock_1', me_rock_1)
ob_rock_3 = bpy.data.objects.new('Rock_3', me_rock_3)
ob_rock_4 = bpy.data.objects.new('Rock_4', me_rock_4)
ob_rock_2 = bpy.data.objects.new('Rock_2', me_rock_2)

# ---- transforms, parenting, visibility, modifiers, constraints
ob_rock_1.location = (0.0, 0.0, 0.0)
ob_rock_1.rotation_euler = (0.0, -0.0, 0.7395)
ob_rock_3.location = (0.0, 0.0, 0.0)
ob_rock_4.location = (0.0, 0.0, 0.0)
_m = ob_rock_4.modifiers.new('Smooth by Angle', 'NODES')
_m.node_group = ng_smooth_by_angle
_m.use_pin_to_last = True
_m.show_group_selector = False
ob_rock_2.location = (0.0, 0.0, 0.0)

# ---- collection membership
col_collection.objects.link(ob_rock_1)
col_collection.objects.link(ob_rock_3)
col_collection.objects.link(ob_rock_4)
col_collection.objects.link(ob_rock_2)

# ---- scene / render settings (as saved in the file)
scene.frame_start = 1; scene.frame_end = 250; scene.frame_set(1)
scene.render.engine = 'BLENDER_EEVEE_NEXT'
scene.render.bake_bias = 0.0
scene.render.bake_samples = 0
scene.render.compositor_device = 'GPU'
scene.eevee.use_volume_custom_range = False
scene.eevee.fast_gi_thickness_near = 0.1
scene.eevee.fast_gi_thickness_far = 0.0
scene.eevee.ray_tracing_options.screen_trace_thickness = 0.1
bpy.context.view_layer.update()

# ---- added for rendering (the .blend has no active camera and no usable light): camera, sun
cam_auto = bpy.data.cameras.new('AutoCamera')
cam_auto.lens = 50.0
cam_auto.sensor_width = 36.0
cam_auto.clip_end = 1000.0
ob_auto_camera = bpy.data.objects.new('AutoCamera', cam_auto)
scene.collection.objects.link(ob_auto_camera)
ob_auto_camera.location = (4.76201, -5.40893, 4.35696)
ob_auto_camera.rotation_euler = (1.09748, -7.21219e-08, 0.694738)
scene.camera = ob_auto_camera
light_auto_sun = bpy.data.lights.new('AutoSun', 'SUN')
light_auto_sun.energy = 3.0
light_auto_sun.angle = 0.0523599
ob_auto_sun = bpy.data.objects.new('AutoSun', light_auto_sun)
scene.collection.objects.link(ob_auto_sun)
ob_auto_sun.rotation_euler = (0.872665, 0.174533, 0.523599)
bpy.context.view_layer.update()
